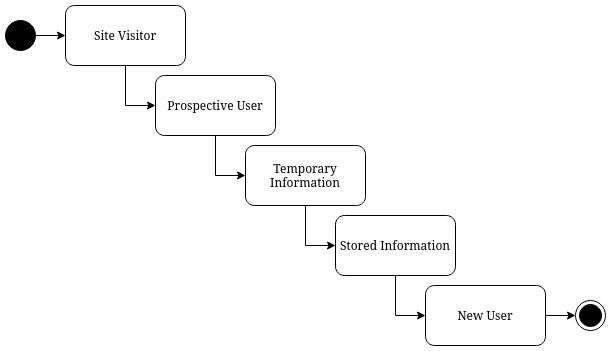

The diagram above was exported from draw.io. Its source (the exported page's mxGraphModel, read from the mxfile embedded in the PNG):
<mxGraphModel dx="1674" dy="749" grid="1" gridSize="10" guides="1" tooltips="1" connect="1" arrows="1" fold="1" page="1" pageScale="1" pageWidth="850" pageHeight="1100" math="0" shadow="0">
  <root>
    <mxCell id="0" />
    <mxCell id="1" parent="0" />
    <mxCell id="wT-EK7fosmt-kz51acu1-2" value="" style="edgeStyle=orthogonalEdgeStyle;rounded=0;orthogonalLoop=1;jettySize=auto;html=1;exitX=1;exitY=0.5;exitDx=0;exitDy=0;" edge="1" parent="1" source="wT-EK7fosmt-kz51acu1-3" target="wT-EK7fosmt-kz51acu1-5">
      <mxGeometry relative="1" as="geometry">
        <Array as="points">
          <mxPoint x="70" y="100" />
        </Array>
      </mxGeometry>
    </mxCell>
    <mxCell id="wT-EK7fosmt-kz51acu1-3" value="" style="ellipse;whiteSpace=wrap;html=1;aspect=fixed;fillColor=#000000;" vertex="1" parent="1">
      <mxGeometry x="40" y="85" width="30" height="30" as="geometry" />
    </mxCell>
    <mxCell id="wT-EK7fosmt-kz51acu1-28" value="" style="edgeStyle=orthogonalEdgeStyle;rounded=0;orthogonalLoop=1;jettySize=auto;html=1;entryX=0;entryY=0.5;entryDx=0;entryDy=0;" edge="1" parent="1" source="wT-EK7fosmt-kz51acu1-5" target="wT-EK7fosmt-kz51acu1-27">
      <mxGeometry relative="1" as="geometry">
        <Array as="points">
          <mxPoint x="160" y="170" />
        </Array>
      </mxGeometry>
    </mxCell>
    <mxCell id="wT-EK7fosmt-kz51acu1-5" value="Site Visitor" style="rounded=1;whiteSpace=wrap;html=1;fillColor=#FFFFFF;" vertex="1" parent="1">
      <mxGeometry x="100" y="70" width="120" height="60" as="geometry" />
    </mxCell>
    <mxCell id="wT-EK7fosmt-kz51acu1-17" value="" style="ellipse;html=1;shape=endState;fillColor=#000000;strokeColor=#000000;" vertex="1" parent="1">
      <mxGeometry x="610" y="365" width="30" height="30" as="geometry" />
    </mxCell>
    <mxCell id="wT-EK7fosmt-kz51acu1-31" value="" style="edgeStyle=orthogonalEdgeStyle;rounded=0;orthogonalLoop=1;jettySize=auto;html=1;entryX=0;entryY=0.5;entryDx=0;entryDy=0;exitX=0.5;exitY=1;exitDx=0;exitDy=0;" edge="1" parent="1" source="wT-EK7fosmt-kz51acu1-25" target="wT-EK7fosmt-kz51acu1-30">
      <mxGeometry relative="1" as="geometry" />
    </mxCell>
    <mxCell id="wT-EK7fosmt-kz51acu1-25" value="Temporary Information" style="rounded=1;whiteSpace=wrap;html=1;" vertex="1" parent="1">
      <mxGeometry x="280" y="210" width="120" height="60" as="geometry" />
    </mxCell>
    <mxCell id="wT-EK7fosmt-kz51acu1-29" style="edgeStyle=orthogonalEdgeStyle;rounded=0;orthogonalLoop=1;jettySize=auto;html=1;entryX=0;entryY=0.5;entryDx=0;entryDy=0;" edge="1" parent="1" source="wT-EK7fosmt-kz51acu1-27" target="wT-EK7fosmt-kz51acu1-25">
      <mxGeometry relative="1" as="geometry" />
    </mxCell>
    <mxCell id="wT-EK7fosmt-kz51acu1-27" value="Prospective User" style="whiteSpace=wrap;html=1;fillColor=#FFFFFF;rounded=1;" vertex="1" parent="1">
      <mxGeometry x="190" y="140" width="120" height="60" as="geometry" />
    </mxCell>
    <mxCell id="wT-EK7fosmt-kz51acu1-37" style="edgeStyle=orthogonalEdgeStyle;rounded=0;orthogonalLoop=1;jettySize=auto;html=1;exitX=0.5;exitY=1;exitDx=0;exitDy=0;entryX=0;entryY=0.5;entryDx=0;entryDy=0;" edge="1" parent="1" source="wT-EK7fosmt-kz51acu1-30" target="wT-EK7fosmt-kz51acu1-34">
      <mxGeometry relative="1" as="geometry" />
    </mxCell>
    <mxCell id="wT-EK7fosmt-kz51acu1-30" value="Stored Information" style="whiteSpace=wrap;html=1;rounded=1;" vertex="1" parent="1">
      <mxGeometry x="370" y="280" width="120" height="60" as="geometry" />
    </mxCell>
    <mxCell id="wT-EK7fosmt-kz51acu1-39" style="edgeStyle=orthogonalEdgeStyle;rounded=0;orthogonalLoop=1;jettySize=auto;html=1;exitX=1;exitY=0.5;exitDx=0;exitDy=0;entryX=0;entryY=0.5;entryDx=0;entryDy=0;" edge="1" parent="1" source="wT-EK7fosmt-kz51acu1-34" target="wT-EK7fosmt-kz51acu1-17">
      <mxGeometry relative="1" as="geometry">
        <Array as="points">
          <mxPoint x="600" y="380" />
          <mxPoint x="600" y="380" />
        </Array>
      </mxGeometry>
    </mxCell>
    <mxCell id="wT-EK7fosmt-kz51acu1-34" value="New User" style="whiteSpace=wrap;html=1;rounded=1;" vertex="1" parent="1">
      <mxGeometry x="460" y="350" width="120" height="60" as="geometry" />
    </mxCell>
  </root>
</mxGraphModel>